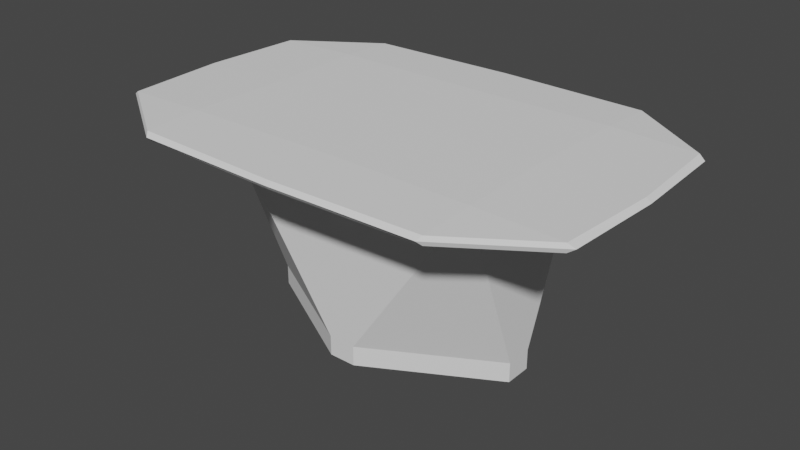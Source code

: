 # Source: MeetingTable.blend  (saved by Blender 3.4.6; exported with 4.5.12 LTS)
import bpy
from mathutils import Matrix  # noqa: F401  (used for matrix-valued properties, if any)

bpy.ops.wm.read_factory_settings(use_empty=True)
scene = bpy.context.scene
scene.name = 'Scene'

# ---- world
world_world = bpy.data.worlds.new('World'); scene.world = world_world
world_world.use_nodes = True; world_world.node_tree.nodes.clear()
_N = world_world.node_tree.nodes; _L = world_world.node_tree.links
n0 = _N.new('ShaderNodeOutputWorld'); n0.name = 'World Output'; n0.location = (300, 300)
n1 = _N.new('ShaderNodeBackground'); n1.name = 'Background'; n1.location = (10, 300)
n1.inputs[0].default_value = (0.05088, 0.05088, 0.05088, 1.0)
_L.new(n1.outputs[0], n0.inputs[0])
n0.is_active_output = True
world_world.color = (0.05088, 0.05088, 0.05088)
world_world.use_sun_shadow = False
world_world.sun_shadow_jitter_overblur = 0.0

# ---- meshes
me_cube = bpy.data.meshes.new('Cube')
me_cube.from_pydata([(-0.0008478, -4.347e-08, 0.07258), (-0.0008477, -0.6, 0.09758), (-0.9008, -8.818e-08, 0.09758), (-0.0008477, -0.3602, 0.07307), (-0.5412, -5.733e-08, 0.07307), (-0.5538, -0.3686, 0.07372), (-0.5412, -0.5883, 0.09758), (-0.0008477, -0.5883, 0.08258), (-0.5538, -0.5727, 0.08222), (-0.8834, -7.432e-08, 0.08258), (-0.8834, -0.3602, 0.09758), (-0.8599, -0.3686, 0.08222), (-0.0008478, -0.6, 0.09758), (-0.0008477, -8.818e-08, 0.1226), (-0.9008, -4.347e-08, 0.09758), (-0.0008477, -0.5883, 0.1126), (-0.5412, -0.5883, 0.09758), (-0.5538, -0.5727, 0.1129), (-0.5412, -7.432e-08, 0.1221), (-0.0008477, -0.3602, 0.1221), (-0.5538, -0.3686, 0.1214), (-0.8834, -0.3602, 0.09758), (-0.8834, -5.733e-08, 0.1126), (-0.8599, -0.3686, 0.1129), (-0.0008477, 9.064e-08, 0.07258), (-0.9008, 4.593e-08, 0.09758), (-0.0008478, 0.6, 0.09758), (-0.5412, 7.678e-08, 0.07307), (-0.0008477, 0.3602, 0.07307), (-0.5538, 0.3686, 0.07372), (-0.8834, 0.3602, 0.09758), (-0.8834, 5.979e-08, 0.08258), (-0.8599, 0.3686, 0.08222), (-0.0008477, 0.5883, 0.08258), (-0.5412, 0.5883, 0.09758), (-0.5538, 0.5727, 0.08222), (-0.0008478, 4.593e-08, 0.1226), (-0.0008477, 0.6, 0.09758), (-0.9008, 9.064e-08, 0.09758), (-0.0008477, 0.3602, 0.1221), (-0.5412, 5.979e-08, 0.1221), (-0.5538, 0.3686, 0.1214), (-0.5412, 0.5883, 0.09758), (-0.0008477, 0.5883, 0.1126), (-0.5538, 0.5727, 0.1129), (-0.8834, 7.678e-08, 0.1126), (-0.8834, 0.3602, 0.09758), (-0.8599, 0.3686, 0.1129), (-0.0008476, -8.818e-08, 0.07258), (0.8992, -4.347e-08, 0.09758), (-0.0008475, -0.6, 0.09758), (0.5395, -7.432e-08, 0.07307), (-0.0008475, -0.3602, 0.07307), (0.5521, -0.3686, 0.07372), (0.8817, -0.3602, 0.09758), (0.8817, -5.733e-08, 0.08258), (0.8582, -0.3686, 0.08222), (-0.0008475, -0.5883, 0.08258), (0.5395, -0.5883, 0.09758), (0.5521, -0.5727, 0.08222), (-0.0008475, -4.347e-08, 0.1226), (-0.0008476, -0.6, 0.09758), (0.8992, -8.818e-08, 0.09758), (-0.0008475, -0.3602, 0.1221), (0.5395, -5.733e-08, 0.1221), (0.5521, -0.3686, 0.1214), (0.5395, -0.5883, 0.09758), (-0.0008475, -0.5883, 0.1126), (0.5521, -0.5727, 0.1129), (0.8817, -7.432e-08, 0.1126), (0.8817, -0.3602, 0.09758), (0.8582, -0.3686, 0.1129), (-0.0008475, 4.593e-08, 0.07258), (-0.0008476, 0.6, 0.09758), (0.8992, 9.064e-08, 0.09758), (-0.0008475, 0.3602, 0.07307), (0.5395, 5.979e-08, 0.07307), (0.5521, 0.3686, 0.07372), (0.5395, 0.5883, 0.09758), (-0.0008475, 0.5883, 0.08258), (0.5521, 0.5727, 0.08222), (0.8817, 7.678e-08, 0.08258), (0.8817, 0.3602, 0.09758), (0.8582, 0.3686, 0.08222), (-0.0008476, 9.064e-08, 0.1226), (0.8992, 4.593e-08, 0.09758), (-0.0008475, 0.6, 0.09758), (0.5395, 7.678e-08, 0.1221), (-0.0008475, 0.3602, 0.1221), (0.5521, 0.3686, 0.1214), (0.8817, 0.3602, 0.09758), (0.8817, 5.979e-08, 0.1126), (0.8582, 0.3686, 0.1129), (-0.0008475, 0.5883, 0.1126), (0.5395, 0.5883, 0.09758), (0.5521, 0.5727, 0.1129), (-0.05085, -0.3, -0.6499), (-0.5008, -0.3, 0.07508), (-0.05085, 0.3, -0.6499), (-0.5008, 0.3, 0.07508), (0.04915, -0.3, -0.6499), (0.4992, -0.3, 0.07508), (0.04915, 0.3, -0.6499), (0.4992, 0.3, 0.07508), (-0.05085, -0.3, -0.5774), (-0.05085, 0.3, -0.5774), (0.04915, 0.3, -0.5774), (0.04915, -0.3, -0.5774), (0.4992, 0.05, -0.5774), (0.4992, 0.05, -0.6499), (0.4992, -0.05, -0.6499), (0.4992, -0.05, -0.5774), (-0.5008, 0.05, -0.6499), (-0.5008, -0.05, -0.6499), (-0.5008, 0.05, -0.5774), (-0.5008, -0.05, -0.5774), (0.04915, -0.3, 0.07508), (0.04915, 0.3, 0.07508)], [(117, 116)], [(50, 61, 12, 1), (74, 85, 62, 49), (84, 36, 13, 60), (2, 14, 38, 25), (26, 37, 86, 73), (0, 3, 5, 4), (3, 7, 8, 5), (1, 6, 8, 7), (6, 10, 11, 8), (2, 9, 11, 10), (9, 4, 5, 11), (5, 8, 11), (12, 15, 17, 16), (15, 19, 20, 17), (13, 18, 20, 19), (18, 22, 23, 20), (14, 21, 23, 22), (21, 16, 17, 23), (17, 20, 23), (24, 27, 29, 28), (27, 31, 32, 29), (25, 30, 32, 31), (30, 34, 35, 32), (26, 33, 35, 34), (33, 28, 29, 35), (29, 32, 35), (36, 39, 41, 40), (39, 43, 44, 41), (37, 42, 44, 43), (42, 46, 47, 44), (38, 45, 47, 46), (45, 40, 41, 47), (41, 44, 47), (48, 51, 53, 52), (51, 55, 56, 53), (49, 54, 56, 55), (54, 58, 59, 56), (50, 57, 59, 58), (57, 52, 53, 59), (53, 56, 59), (60, 63, 65, 64), (63, 67, 68, 65), (61, 66, 68, 67), (66, 70, 71, 68), (62, 69, 71, 70), (69, 64, 65, 71), (65, 68, 71), (72, 75, 77, 76), (75, 79, 80, 77), (73, 78, 80, 79), (78, 82, 83, 80), (74, 81, 83, 82), (81, 76, 77, 83), (77, 80, 83), (84, 87, 89, 88), (87, 91, 92, 89), (85, 90, 92, 91), (90, 94, 95, 92), (86, 93, 95, 94), (93, 88, 89, 95), (89, 92, 95), (24, 0, 4, 27), (27, 4, 9, 31), (31, 9, 2, 25), (1, 12, 16, 6), (6, 16, 21, 10), (10, 21, 14, 2), (13, 36, 40, 18), (18, 40, 45, 22), (22, 45, 38, 14), (37, 26, 34, 42), (42, 34, 30, 46), (46, 30, 25, 38), (72, 24, 28, 75), (75, 28, 33, 79), (79, 33, 26, 73), (36, 84, 88, 39), (39, 88, 93, 43), (43, 93, 86, 37), (85, 74, 82, 90), (90, 82, 78, 94), (94, 78, 73, 86), (48, 72, 76, 51), (51, 76, 81, 55), (55, 81, 74, 49), (84, 60, 64, 87), (87, 64, 69, 91), (91, 69, 62, 85), (61, 50, 58, 66), (66, 58, 54, 70), (70, 54, 49, 62), (0, 48, 52, 3), (3, 52, 57, 7), (7, 57, 50, 1), (60, 13, 19, 63), (63, 19, 15, 67), (67, 15, 12, 61), (24, 72, 48, 0), (105, 99, 103, 106), (107, 101, 97, 104), (103, 99, 97, 101), (100, 107, 104, 96), (102, 106, 108, 109), (98, 105, 106, 102), (96, 104, 115, 113), (109, 108, 111, 110), (107, 100, 110, 111), (113, 115, 114, 112), (105, 98, 112, 114), (99, 114, 115, 97), (114, 99, 105), (115, 104, 97), (103, 101, 111, 108), (108, 106, 103), (111, 101, 107)])
_uv = me_cube.uv_layers.new(name='UVMap')
_uv.uv.foreach_set('vector', [0.3963, 0.4242, 0.3963, 0.4242, 0.3963, 0.4242, 0.3963, 0.4242, 0.3963, 0.4242, 0.3963, 0.4242, 0.3963, 0.4242, 0.3963, 0.4242, 0.3963, 0.4242, 0.3963, 0.4242, 0.3963, 0.4242, 0.3963, 0.4242, 0.3963, 0.4242, 0.3963, 0.4242, 0.3963, 0.4242, 0.3963, 0.4242, 0.3963, 0.4242, 0.3963, 0.4242, 0.3963, 0.4242, 0.3963, 0.4242, 0.1982, 0.3031, 0.3195, 0.3066, 0.317, 0.4929, 0.193, 0.4851, 0.3195, 0.3066, 0.3963, 0.3088, 0.3858, 0.4948, 0.317, 0.4929, 1.0, 0.2974, 1.0, 0.4794, 0.9948, 0.4837, 0.9949, 0.2974, 1.0, 0.4794, 1.0, 0.5947, 0.9948, 0.5868, 0.9948, 0.4837, 0.1896, 0.6063, 0.1897, 0.6004, 0.3141, 0.596, 0.3111, 0.6038, 0.1897, 0.6004, 0.193, 0.4851, 0.317, 0.4929, 0.3141, 0.596, 0.317, 0.4929, 0.3858, 0.4948, 0.3141, 0.596, 0.9793, 0.5417, 0.9844, 0.5417, 0.9845, 0.728, 0.9793, 0.7237, 0.7927, 0.3088, 0.7158, 0.3066, 0.7239, 0.1204, 0.7927, 0.1224, 0.5945, 0.3031, 0.5996, 0.1211, 0.7239, 0.1204, 0.7158, 0.3066, 0.5996, 0.1211, 0.6029, 0.005892, 0.7269, 0.01733, 0.7239, 0.1204, 0.6031, 0.0, 0.7242, 0.00933, 0.7269, 0.01733, 0.6029, 0.005892, 0.9793, 0.839, 0.9793, 0.7237, 0.9845, 0.728, 0.9845, 0.8311, 0.7927, 0.1224, 0.7239, 0.1204, 0.7269, 0.01733, 0.1982, 0.3031, 0.193, 0.4851, 0.06872, 0.4859, 0.07684, 0.2997, 0.193, 0.4851, 0.1897, 0.6004, 0.0658, 0.5889, 0.06872, 0.4859, 0.1896, 0.6063, 0.06841, 0.5969, 0.0658, 0.5889, 0.1897, 0.6004, 0.9948, 0.2443, 0.9948, 0.3596, 0.9896, 0.3553, 0.9896, 0.2522, 0.9948, 0.5417, 0.9898, 0.5417, 0.9896, 0.3553, 0.9948, 0.3596, 0.0, 0.2975, 0.07684, 0.2997, 0.06872, 0.4859, 0.0, 0.4839, 0.06872, 0.4859, 0.0658, 0.5889, 0.0, 0.4839, 0.5945, 0.3031, 0.4732, 0.2997, 0.4756, 0.1134, 0.5996, 0.1211, 0.4732, 0.2997, 0.3963, 0.2975, 0.4069, 0.1114, 0.4756, 0.1134, 0.9845, 0.5417, 0.9845, 0.3596, 0.9896, 0.3553, 0.9895, 0.5417, 0.9845, 0.3596, 0.9845, 0.2443, 0.9896, 0.2522, 0.9896, 0.3553, 0.6031, 0.0, 0.6029, 0.005892, 0.4785, 0.01029, 0.4816, 0.002454, 0.6029, 0.005892, 0.5996, 0.1211, 0.4756, 0.1134, 0.4785, 0.01029, 0.4756, 0.1134, 0.4069, 0.1114, 0.4785, 0.01029, 0.1982, 0.3031, 0.2033, 0.1211, 0.3276, 0.1204, 0.3195, 0.3066, 0.2033, 0.1211, 0.2066, 0.005892, 0.3305, 0.01733, 0.3276, 0.1204, 0.2068, 0.0, 0.3279, 0.00933, 0.3305, 0.01733, 0.2066, 0.005892, 1.0, 0.0, 1.0, 0.1153, 0.9948, 0.111, 0.9948, 0.00792, 1.0, 0.2974, 0.9949, 0.2974, 0.9948, 0.111, 1.0, 0.1153, 0.3963, 0.3088, 0.3195, 0.3066, 0.3276, 0.1204, 0.3963, 0.1224, 0.3276, 0.1204, 0.3305, 0.01733, 0.3963, 0.1224, 0.5945, 0.3031, 0.7158, 0.3066, 0.7134, 0.4929, 0.5893, 0.4851, 0.7158, 0.3066, 0.7927, 0.3088, 0.7821, 0.4948, 0.7134, 0.4929, 0.9793, 0.5417, 0.9793, 0.3596, 0.9845, 0.3553, 0.9844, 0.5417, 0.9793, 0.3596, 0.9793, 0.2443, 0.9845, 0.2522, 0.9845, 0.3553, 0.5859, 0.6063, 0.5861, 0.6004, 0.7105, 0.596, 0.7074, 0.6038, 0.5861, 0.6004, 0.5893, 0.4851, 0.7134, 0.4929, 0.7105, 0.596, 0.7134, 0.4929, 0.7821, 0.4948, 0.7105, 0.596, 0.1982, 0.3031, 0.07684, 0.2997, 0.07928, 0.1134, 0.2033, 0.1211, 0.07684, 0.2997, 0.0, 0.2975, 0.01056, 0.1114, 0.07928, 0.1134, 0.9948, 0.5417, 0.9948, 0.7237, 0.9896, 0.728, 0.9898, 0.5417, 0.9948, 0.7237, 0.9948, 0.839, 0.9896, 0.8311, 0.9896, 0.728, 0.2068, 0.0, 0.2066, 0.005892, 0.0822, 0.01029, 0.08526, 0.002454, 0.2066, 0.005892, 0.2033, 0.1211, 0.07928, 0.1134, 0.0822, 0.01029, 0.07928, 0.1134, 0.01056, 0.1114, 0.0822, 0.01029, 0.5945, 0.3031, 0.5893, 0.4851, 0.465, 0.4859, 0.4732, 0.2997, 0.5893, 0.4851, 0.5861, 0.6004, 0.4621, 0.5889, 0.465, 0.4859, 0.5859, 0.6063, 0.4647, 0.5969, 0.4621, 0.5889, 0.5861, 0.6004, 0.9845, 0.839, 0.9845, 0.7237, 0.9896, 0.728, 0.9896, 0.8311, 0.9845, 0.5417, 0.9895, 0.5417, 0.9896, 0.728, 0.9845, 0.7237, 0.3963, 0.2975, 0.4732, 0.2997, 0.465, 0.4859, 0.3963, 0.4839, 0.465, 0.4859, 0.4621, 0.5889, 0.3963, 0.4839, 0.1982, 0.3031, 0.1982, 0.3031, 0.193, 0.4851, 0.193, 0.4851, 0.193, 0.4851, 0.193, 0.4851, 0.1897, 0.6004, 0.1897, 0.6004, 0.1897, 0.6004, 0.1897, 0.6004, 0.1896, 0.6063, 0.1896, 0.6063, 0.3963, 0.6063, 0.3963, 0.6063, 0.3963, 0.4242, 0.3963, 0.4242, 0.3963, 0.4242, 0.3963, 0.4242, 0.3963, 0.4242, 0.3963, 0.4242, 0.7242, 0.00933, 0.7242, 0.00933, 0.6031, 0.0, 0.6031, 0.0, 0.5945, 0.3031, 0.5945, 0.3031, 0.5996, 0.1211, 0.5996, 0.1211, 0.5996, 0.1211, 0.5996, 0.1211, 0.6029, 0.005892, 0.6029, 0.005892, 0.6029, 0.005892, 0.6029, 0.005892, 0.6031, 0.0, 0.6031, 0.0, 0.3963, 0.4242, 0.3963, 0.4242, 0.3963, 0.6063, 0.3963, 0.6063, 0.3963, 0.6063, 0.3963, 0.6063, 0.3963, 0.6063, 0.3963, 0.6063, 0.06841, 0.5969, 0.06841, 0.5969, 0.1896, 0.6063, 0.1896, 0.6063, 0.1982, 0.3031, 0.1982, 0.3031, 0.07684, 0.2997, 0.07684, 0.2997, 0.07684, 0.2997, 0.07684, 0.2997, 0.0, 0.2975, 0.0, 0.2975, 0.9898, 0.5417, 0.9898, 0.5417, 0.9948, 0.5417, 0.9948, 0.5417, 0.5945, 0.3031, 0.5945, 0.3031, 0.4732, 0.2997, 0.4732, 0.2997, 0.4732, 0.2997, 0.4732, 0.2997, 0.3963, 0.2975, 0.3963, 0.2975, 0.9895, 0.5417, 0.9895, 0.5417, 0.9845, 0.5417, 0.9845, 0.5417, 0.5859, 0.6063, 0.5859, 0.6063, 0.4647, 0.5969, 0.4647, 0.5969, 0.3963, 0.6063, 0.3963, 0.6063, 0.3963, 0.6063, 0.3963, 0.6063, 0.7927, 0.4264, 0.7927, 0.4264, 0.7927, 0.2443, 0.7927, 0.2443, 0.1982, 0.3031, 0.1982, 0.3031, 0.2033, 0.1211, 0.2033, 0.1211, 0.2033, 0.1211, 0.2033, 0.1211, 0.2066, 0.005892, 0.2066, 0.005892, 0.2066, 0.005892, 0.2066, 0.005892, 0.2068, 0.0, 0.2068, 0.0, 0.5945, 0.3031, 0.5945, 0.3031, 0.5893, 0.4851, 0.5893, 0.4851, 0.5893, 0.4851, 0.5893, 0.4851, 0.5861, 0.6004, 0.5861, 0.6004, 0.5861, 0.6004, 0.5861, 0.6004, 0.5859, 0.6063, 0.5859, 0.6063, 0.7927, 0.4264, 0.7927, 0.4264, 0.7927, 0.2443, 0.7927, 0.2443, 0.3963, 0.4242, 0.3963, 0.4242, 0.3963, 0.4242, 0.3963, 0.4242, 0.3279, 0.00933, 0.3279, 0.00933, 0.2068, 0.0, 0.2068, 0.0, 0.1982, 0.3031, 0.1982, 0.3031, 0.3195, 0.3066, 0.3195, 0.3066, 0.3195, 0.3066, 0.3195, 0.3066, 0.3963, 0.3088, 0.3963, 0.3088, 0.9949, 0.2974, 0.9949, 0.2974, 1.0, 0.2974, 1.0, 0.2974, 0.5945, 0.3031, 0.5945, 0.3031, 0.7158, 0.3066, 0.7158, 0.3066, 0.7158, 0.3066, 0.7158, 0.3066, 0.7927, 0.3088, 0.7927, 0.3088, 0.9844, 0.5417, 0.9844, 0.5417, 0.9793, 0.5417, 0.9793, 0.5417, 0.3963, 0.4242, 0.3963, 0.4242, 0.3963, 0.4242, 0.3963, 0.4242, 0.2199, 0.7916, 0.0, 0.9432, 7.451e-09, 0.6063, 0.2199, 0.7579, 0.4642, 0.7916, 0.2443, 0.9432, 0.2443, 0.6063, 0.4642, 0.7579, 0.6908, 0.6063, 0.6908, 0.9432, 0.4886, 0.9432, 0.4886, 0.6063, 0.4886, 0.7916, 0.4642, 0.7916, 0.4642, 0.7579, 0.4886, 0.7579, 0.2443, 0.7579, 0.2199, 0.7579, 0.2199, 0.6063, 0.2443, 0.6063, 0.2443, 0.7916, 0.2199, 0.7916, 0.2199, 0.7579, 0.2443, 0.7579, 0.4886, 0.7579, 0.4642, 0.7579, 0.4642, 0.6063, 0.4886, 0.6063, 0.8087, 0.6063, 0.8087, 0.6307, 0.775, 0.6307, 0.775, 0.6063, 0.4642, 0.7916, 0.4886, 0.7916, 0.4886, 0.9432, 0.4642, 0.9432, 0.9106, 0.0, 0.9106, 0.02443, 0.8769, 0.02443, 0.8769, 0.0, 0.2199, 0.7916, 0.2443, 0.7916, 0.2443, 0.9432, 0.2199, 0.9432, 0.7927, 0.2443, 0.8769, 0.02443, 0.9106, 0.02443, 0.9948, 0.2443, 0.2199, 0.9432, 0.0, 0.9432, 0.2199, 0.7916, 0.4642, 0.6063, 0.4642, 0.7579, 0.2443, 0.6063, 0.8929, 0.8506, 0.6908, 0.8506, 0.775, 0.6307, 0.8087, 0.6307, 0.2199, 0.6063, 0.2199, 0.7579, 7.451e-09, 0.6063, 0.4642, 0.9432, 0.2443, 0.9432, 0.4642, 0.7916])
me_cube.update()

# ---- objects
ob_meetingtable = bpy.data.objects.new('MeetingTable', me_cube)

# ---- transforms, parenting, visibility, modifiers, constraints
ob_meetingtable.location = (0.0, 0.0, 0.0)

# ---- collection membership
scene.collection.objects.link(ob_meetingtable)

# ---- scene / render settings (as saved in the file)
scene.frame_start = 1; scene.frame_end = 250; scene.frame_set(1)
scene.render.engine = 'BLENDER_EEVEE_NEXT'
scene.cycles.sampling_pattern = 'TABULATED_SOBOL'
scene.cycles.use_light_tree = False
scene.view_settings.view_transform = 'Filmic'
bpy.context.view_layer.update()

# ---- added for rendering (the .blend has no active camera and no usable light): camera, sun
cam_auto = bpy.data.cameras.new('AutoCamera')
cam_auto.lens = 50.0
cam_auto.sensor_width = 36.0
cam_auto.clip_end = 1000.0
ob_auto_camera = bpy.data.objects.new('AutoCamera', cam_auto)
scene.collection.objects.link(ob_auto_camera)
ob_auto_camera.location = (2.1245, -2.55042, 1.43662)
ob_auto_camera.rotation_euler = (1.09748, -7.21219e-08, 0.694738)
scene.camera = ob_auto_camera
light_auto_sun = bpy.data.lights.new('AutoSun', 'SUN')
light_auto_sun.energy = 3.0
light_auto_sun.angle = 0.0523599
ob_auto_sun = bpy.data.objects.new('AutoSun', light_auto_sun)
scene.collection.objects.link(ob_auto_sun)
ob_auto_sun.rotation_euler = (0.872665, 0.174533, 0.523599)
bpy.context.view_layer.update()
